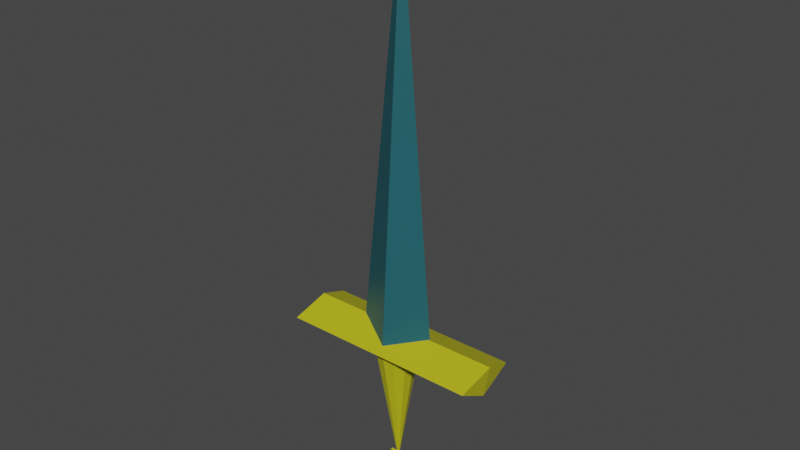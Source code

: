 # Source: Sword.blend  (saved by Blender 3.0.42; exported with 4.5.12 LTS)
import bpy
from mathutils import Matrix  # noqa: F401  (used for matrix-valued properties, if any)

bpy.ops.wm.read_factory_settings(use_empty=True)
scene = bpy.context.scene
scene.name = 'Scene'

# ---- collections
col_collection = bpy.data.collections.new('Collection'); scene.collection.children.link(col_collection)

# ---- materials (node trees are filled in below, after node groups)
mat_handle = bpy.data.materials.new('Handle')
mat_handle.use_transparent_shadow = False
mat_blade = bpy.data.materials.new('Blade')
mat_blade.use_transparent_shadow = False

# ---- material node trees
mat_handle.use_nodes = True; mat_handle.node_tree.nodes.clear()
_N = mat_handle.node_tree.nodes; _L = mat_handle.node_tree.links
n0 = _N.new('ShaderNodeBsdfPrincipled'); n0.name = 'Principled BSDF'; n0.location = (10, 300)
n0.distribution = 'GGX'
n0.subsurface_method = 'RANDOM_WALK_SKIN'
n0.inputs[0].default_value = (0.5204, 0.4906, 0.01052, 1.0)
n0.inputs[3].default_value = 1.45
n0.inputs[27].default_value = (0.0, 0.0, 0.0, 1.0)
n0.inputs[28].default_value = 1.0
n1 = _N.new('ShaderNodeOutputMaterial'); n1.name = 'Material Output'; n1.location = (300, 300)
_L.new(n0.outputs[0], n1.inputs[0])
n1.is_active_output = True
mat_blade.use_nodes = True; mat_blade.node_tree.nodes.clear()
_N = mat_blade.node_tree.nodes; _L = mat_blade.node_tree.links
n0 = _N.new('ShaderNodeBsdfPrincipled'); n0.name = 'Principled BSDF'; n0.location = (10, 300)
n0.distribution = 'GGX'
n0.subsurface_method = 'RANDOM_WALK_SKIN'
n0.inputs[0].default_value = (0.01172, 0.1043, 0.1262, 1.0)
n0.inputs[3].default_value = 1.45
n0.inputs[27].default_value = (0.0, 0.0, 0.0, 1.0)
n0.inputs[28].default_value = 1.0
n1 = _N.new('ShaderNodeOutputMaterial'); n1.name = 'Material Output'; n1.location = (300, 300)
_L.new(n0.outputs[0], n1.inputs[0])
n1.is_active_output = True

# ---- world
world_world = bpy.data.worlds.new('World'); scene.world = world_world
world_world.use_nodes = True; world_world.node_tree.nodes.clear()
_N = world_world.node_tree.nodes; _L = world_world.node_tree.links
n0 = _N.new('ShaderNodeOutputWorld'); n0.name = 'World Output'; n0.location = (300, 300)
n1 = _N.new('ShaderNodeBackground'); n1.name = 'Background'; n1.location = (10, 300)
n1.inputs[0].default_value = (0.05088, 0.05088, 0.05088, 1.0)
_L.new(n1.outputs[0], n0.inputs[0])
n0.is_active_output = True
world_world.color = (0.05088, 0.05088, 0.05088)
world_world.use_sun_shadow = False
world_world.sun_shadow_jitter_overblur = 0.0

# ---- meshes
me_cylinder = bpy.data.meshes.new('Cylinder')
me_cylinder.from_pydata([(-0.005551, 0.1085, -1.041), (6.684e-05, 0.01744, 0.9927), (0.183, 0.009256, -1.015), (0.183, 0.009256, -1.015), (-0.001889, -0.1148, -1.024), (-0.1889, -0.005959, -0.9959), (-0.2079, 0.001938, -0.9976), (-0.004494, 0.1091, -1.041), (-0.2066, 0.006028, -0.9976), (-0.009207, 0.1096, -1.04), (-0.004426, 0.1105, -1.038), (6.684e-05, 0.01744, 0.9927), (-0.2077, 0.004216, -0.997), (-0.5046, 0.1666, -1.036), (0.4957, 0.1707, -1.04), (-0.5038, -0.007588, -1.124), (0.4965, -0.00351, -1.128), (-0.5029, -0.1686, -1.035), (0.4974, -0.1645, -1.039), (-0.4809, 0.003115, -0.9672), (0.5194, 0.007193, -0.9713), (-0.002582, -0.1215, -1.022), (0.05492, -0.1061, -1.022), (0.09701, -0.06404, -1.022), (0.1124, -0.006535, -1.022), (0.09701, 0.05096, -1.022), (0.05492, 0.09306, -1.022), (-0.002582, 0.1085, -1.022), (-0.06008, 0.09306, -1.022), (-0.1022, 0.05096, -1.022), (-0.1176, -0.006535, -1.022), (-0.1022, -0.06404, -1.022), (-0.06008, -0.1061, -1.022), (-0.0007453, -0.001561, -1.737), (0.08891, 0.00346, -1.775), (0.04391, -0.02252, -1.775), (0.04391, 0.02944, -1.775), (0.04391, 0.00346, -1.697), (0.02141, -0.02252, -1.736), (0.02141, 0.02944, -1.736), (-0.04609, 0.00346, -1.697), (-0.02359, -0.02252, -1.736), (-0.02359, 0.02944, -1.736), (-0.09109, 0.00346, -1.775), (-0.04609, -0.02252, -1.775), (-0.04609, 0.02944, -1.775), (-0.04609, 0.00346, -1.853), (-0.02359, -0.02252, -1.814), (-0.02359, 0.02944, -1.814), (0.04391, 0.00346, -1.853), (0.02141, -0.02252, -1.814), (0.02141, 0.02944, -1.814)], [(7, 9), (6, 8), (2, 3)], [(0, 1, 2), (2, 1, 4), (4, 1, 6), (0, 2, 4, 6), (6, 0, 7, 5), (12, 11, 10), (13, 14, 16, 15), (15, 16, 18, 17), (16, 14, 20, 18), (17, 18, 20, 19), (19, 20, 14, 13), (13, 15, 17, 19), (21, 33, 22), (22, 33, 23), (23, 33, 24), (24, 33, 25), (25, 33, 26), (26, 33, 27), (27, 33, 28), (28, 33, 29), (29, 33, 30), (30, 33, 31), (21, 22, 23, 24, 25, 26, 27, 28, 29, 30, 31, 32), (31, 33, 32), (32, 33, 21), (34, 37, 38, 35), (35, 38, 39, 36), (36, 39, 37, 34), (37, 40, 41, 38), (38, 41, 42, 39), (39, 42, 40, 37), (40, 43, 44, 41), (41, 44, 45, 42), (42, 45, 43, 40), (43, 46, 47, 44), (44, 47, 48, 45), (45, 48, 46, 43), (46, 49, 50, 47), (47, 50, 51, 48), (48, 51, 49, 46), (49, 34, 35, 50), (50, 35, 36, 51), (51, 36, 34, 49)])
me_cylinder.polygons.foreach_set('material_index', [1, 1, 1, 0, 0, 1, 0, 0, 0, 0, 0, 0, 0, 0, 0, 0, 0, 0, 0, 0, 0, 0, 0, 0, 0, 0, 0, 0, 0, 0, 0, 0, 0, 0, 0, 0, 0, 0, 0, 0, 0, 0, 0])
_uv = me_cylinder.uv_layers.new(name='UVMap')
_uv.uv.foreach_set('vector', [1.0, 0.5, 0.75, 1.0, 0.75, 0.5, 0.75, 0.5, 0.5, 1.0, 0.5, 0.5, 0.5, 0.5, 0.25, 1.0, 0.25, 0.5, 0.75, 0.49, 0.99, 0.25, 0.75, 0.01, 0.51, 0.25, 0.51, 0.25, 0.75, 0.49, 0.75, 0.49, 0.51, 0.25, 0.25, 0.5, 0.0, 1.0, 0.0, 0.5, 1.0, 0.5, 1.0, 1.0, 0.75, 1.0, 0.75, 0.5, 0.75, 0.5, 0.75, 1.0, 0.5, 1.0, 0.5, 0.5, 0.49, 0.25, 0.25, 0.49, 0.01, 0.25, 0.25, 0.01, 0.5, 0.5, 0.5, 1.0, 0.25, 1.0, 0.25, 0.5, 0.25, 0.5, 0.25, 1.0, 0.0, 1.0, 0.0, 0.5, 0.75, 0.49, 0.99, 0.25, 0.75, 0.01, 0.51, 0.25, 0.25, 0.49, 0.25, 0.25, 0.37, 0.4578, 0.37, 0.4578, 0.25, 0.25, 0.4578, 0.37, 0.4578, 0.37, 0.25, 0.25, 0.49, 0.25, 0.49, 0.25, 0.25, 0.25, 0.4578, 0.13, 0.4578, 0.13, 0.25, 0.25, 0.37, 0.04215, 0.37, 0.04215, 0.25, 0.25, 0.25, 0.01, 0.25, 0.01, 0.25, 0.25, 0.13, 0.04215, 0.13, 0.04215, 0.25, 0.25, 0.04215, 0.13, 0.04215, 0.13, 0.25, 0.25, 0.01, 0.25, 0.01, 0.25, 0.25, 0.25, 0.04215, 0.37, 0.75, 0.49, 0.87, 0.4578, 0.9578, 0.37, 0.99, 0.25, 0.9578, 0.13, 0.87, 0.04215, 0.75, 0.01, 0.63, 0.04215, 0.5422, 0.13, 0.51, 0.25, 0.5422, 0.37, 0.63, 0.4578, 0.04215, 0.37, 0.25, 0.25, 0.13, 0.4578, 0.13, 0.4578, 0.25, 0.25, 0.25, 0.49, 0.5, 0.6667, 0.6667, 0.6667, 0.6667, 1.0, 0.5, 1.0, 0.5, 0.0, 0.6667, 0.0, 0.6667, 0.3333, 0.5, 0.3333, 0.5, 0.3333, 0.6667, 0.3333, 0.6667, 0.6667, 0.5, 0.6667, 0.6667, 0.6667, 0.8333, 0.6667, 0.8333, 1.0, 0.6667, 1.0, 0.6667, 0.0, 0.8333, 0.0, 0.8333, 0.3333, 0.6667, 0.3333, 0.6667, 0.3333, 0.8333, 0.3333, 0.8333, 0.6667, 0.6667, 0.6667, 0.8333, 0.6667, 1.0, 0.6667, 1.0, 1.0, 0.8333, 1.0, 0.8333, 0.0, 1.0, 0.0, 1.0, 0.3333, 0.8333, 0.3333, 0.8333, 0.3333, 1.0, 0.3333, 1.0, 0.6667, 0.8333, 0.6667, -1.11e-16, 0.6667, 0.1667, 0.6667, 0.1667, 1.0, -1.11e-16, 1.0, -1.11e-16, 0.0, 0.1667, 0.0, 0.1667, 0.3333, -1.11e-16, 0.3333, -1.11e-16, 0.3333, 0.1667, 0.3333, 0.1667, 0.6667, -1.11e-16, 0.6667, 0.1667, 0.6667, 0.3333, 0.6667, 0.3333, 1.0, 0.1667, 1.0, 0.1667, 0.0, 0.3333, 0.0, 0.3333, 0.3333, 0.1667, 0.3333, 0.1667, 0.3333, 0.3333, 0.3333, 0.3333, 0.6667, 0.1667, 0.6667, 0.3333, 0.6667, 0.5, 0.6667, 0.5, 1.0, 0.3333, 1.0, 0.3333, 0.0, 0.5, 0.0, 0.5, 0.3333, 0.3333, 0.3333, 0.3333, 0.3333, 0.5, 0.3333, 0.5, 0.6667, 0.3333, 0.6667])
me_cylinder.materials.append(mat_handle)
me_cylinder.materials.append(mat_blade)
me_cylinder.use_remesh_fix_poles = True
me_cylinder.use_remesh_preserve_attributes = False
me_cylinder.update()

# ---- objects
ob_sword = bpy.data.objects.new('Sword', me_cylinder)

# ---- transforms, parenting, visibility, modifiers, constraints
ob_sword.location = (0.0, 0.0, 1.0)
ob_sword.scale = (1.025, 1.025, 1.025)

# ---- collection membership
col_collection.objects.link(ob_sword)

# ---- scene / render settings (as saved in the file)
scene.frame_start = 1; scene.frame_end = 250; scene.frame_set(2)
scene.render.engine = 'BLENDER_EEVEE_NEXT'
scene.cycles.sampling_pattern = 'TABULATED_SOBOL'
scene.cycles.use_light_tree = False
scene.view_settings.view_transform = 'Filmic'
bpy.context.view_layer.update()

# ---- added for rendering (the .blend has no active camera and no usable light): camera, sun
cam_auto = bpy.data.cameras.new('AutoCamera')
cam_auto.lens = 50.0
cam_auto.sensor_width = 36.0
cam_auto.clip_end = 1000.0
ob_auto_camera = bpy.data.objects.new('AutoCamera', cam_auto)
scene.collection.objects.link(ob_auto_camera)
ob_auto_camera.location = (2.89394, -3.46255, 2.86805)
ob_auto_camera.rotation_euler = (1.09748, -7.21219e-08, 0.694738)
scene.camera = ob_auto_camera
light_auto_sun = bpy.data.lights.new('AutoSun', 'SUN')
light_auto_sun.energy = 3.0
light_auto_sun.angle = 0.0523599
ob_auto_sun = bpy.data.objects.new('AutoSun', light_auto_sun)
scene.collection.objects.link(ob_auto_sun)
ob_auto_sun.rotation_euler = (0.872665, 0.174533, 0.523599)
bpy.context.view_layer.update()
